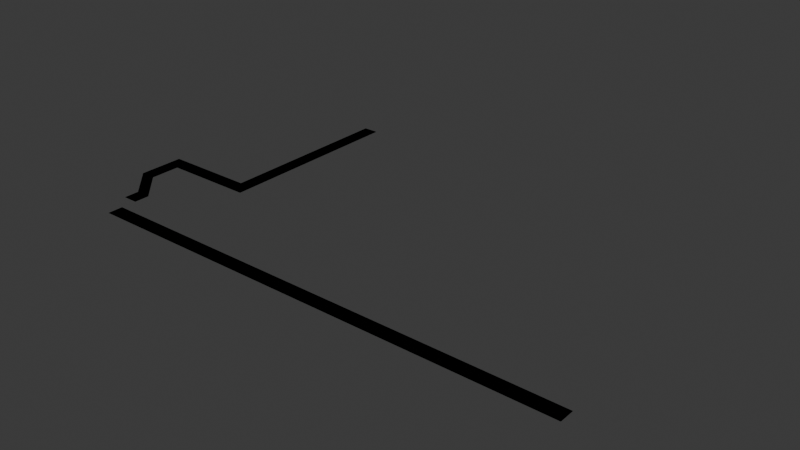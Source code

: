 # Source: roads_sebastian.blend  (saved by Blender 4.2.66; exported with 4.5.12 LTS)
import bpy
from mathutils import Matrix  # noqa: F401  (used for matrix-valued properties, if any)

bpy.ops.wm.read_factory_settings(use_empty=True)
scene = bpy.context.scene
scene.name = 'Scene'

# ---- collections
col_collection = bpy.data.collections.new('Collection'); scene.collection.children.link(col_collection)

# ---- materials (node trees are filled in below, after node groups)
mat_road = bpy.data.materials.new('Road')
mat_road.use_backface_culling = True

# ---- material node trees
mat_road.use_nodes = True; mat_road.node_tree.nodes.clear()
_N = mat_road.node_tree.nodes; _L = mat_road.node_tree.links
n0 = _N.new('ShaderNodeBsdfPrincipled'); n0.name = 'Principled BSDF'; n0.location = (10, 300)
n0.inputs[0].default_value = (0.2159, 0.2159, 0.2159, 1.0)
n0.inputs[2].default_value = 1.0
n1 = _N.new('ShaderNodeOutputMaterial'); n1.name = 'Material Output'; n1.location = (300, 300)
_L.new(n0.outputs[0], n1.inputs[0])
n1.is_active_output = True

# ---- world
world_world = bpy.data.worlds.new('World'); scene.world = world_world
world_world.use_nodes = True; world_world.node_tree.nodes.clear()
_N = world_world.node_tree.nodes; _L = world_world.node_tree.links
n0 = _N.new('ShaderNodeOutputWorld'); n0.name = 'World Output'; n0.location = (300, 300)
n1 = _N.new('ShaderNodeBackground'); n1.name = 'Background'; n1.location = (10, 300)
n1.inputs[0].default_value = (0.05088, 0.05088, 0.05088, 1.0)
_L.new(n1.outputs[0], n0.inputs[0])
n0.is_active_output = True
world_world.color = (0.05088, 0.05088, 0.05088)
world_world.sun_shadow_jitter_overblur = 0.0

# ---- meshes
me_plane = bpy.data.meshes.new('Plane')
me_plane.from_pydata([(0.0, -1.0, 0.0), (-4.0, 3.0, 0.0), (0.0, 1.0, 0.0), (0.0, 3.0, 0.0), (12.0, 39.0, 0.0), (16.0, 39.0, 0.0), (128.0, -1.0, 0.0), (128.0, 1.0, 0.0), (-4.0, 5.0, 0.0), (0.0, 5.0, 0.0), (-8.0, 9.0, 0.0), (-12.0, 9.0, 0.0), (-8.0, 13.0, 0.0), (-12.0, 15.0, 0.0), (-12.0, 13.0, 0.0), (12.0, 13.0, 0.0), (12.0, 15.0, 0.0), (16.0, 13.0, 0.0)], [], [(1, 3, 9, 8), (8, 9, 10, 11), (11, 10, 12, 14), (0, 6, 7, 2), (14, 12, 15, 16, 13), (4, 16, 15, 17, 5)])
_uv = me_plane.uv_layers.new(name='UVMap')
_uv.uv.foreach_set('vector', [0.0, 0.0, 0.0, 0.0, 0.0, 0.0, 0.0, 0.0, 0.0, 0.0, 0.0, 0.0, 0.0, 0.0, 0.0, 0.0, 0.0, 0.0, 0.0, 0.0, 0.0, 0.0, 0.0, 0.0, 0.0, 0.0, 0.25, 0.0, 0.25, 1.0, 0.0, 1.0, 0.0, 0.0, 0.0, 0.0, 0.0, 0.0, 0.0, 0.0, 0.0, 0.0, 0.0, 0.0, 0.0, 0.0, 0.0, 0.0, 0.0, 0.0, 0.0, 0.0])
me_plane.materials.append(mat_road)
me_plane.update()
me_plane_002 = bpy.data.meshes.new('Plane.002')
me_plane_002.from_pydata([(0.0, -1.0, 0.0), (-4.0, 3.0, 0.0), (0.0, 1.0, 0.0), (0.0, 3.0, 0.0), (12.0, 39.0, 0.0), (16.0, 39.0, 0.0), (128.0, -1.0, 0.0), (128.0, 1.0, 0.0), (-4.0, 5.0, 0.0), (0.0, 5.0, 0.0), (-8.0, 9.0, 0.0), (-12.0, 9.0, 0.0), (-8.0, 13.0, 0.0), (-12.0, 15.0, 0.0), (-12.0, 13.0, 0.0), (12.0, 13.0, 0.0), (12.0, 15.0, 0.0), (16.0, 13.0, 0.0)], [], [(1, 3, 9, 8), (8, 9, 10, 11), (11, 10, 12, 14), (0, 6, 7, 2), (4, 16, 15, 17, 5), (14, 12, 15, 16, 13)])
_uv = me_plane_002.uv_layers.new(name='UVMap')
_uv.uv.foreach_set('vector', [0.0, 0.0, 0.0, 0.0, 0.0, 0.0, 0.0, 0.0, 0.0, 0.0, 0.0, 0.0, 0.0, 0.0, 0.0, 0.0, 0.0, 0.0, 0.0, 0.0, 0.0, 0.0, 0.0, 0.0, 0.0, 0.0, 0.25, 0.0, 0.25, 1.0, 0.0, 1.0, 0.0, 0.0, 0.0, 0.0, 0.0, 0.0, 0.0, 0.0, 0.0, 0.0, 0.0, 0.0, 0.0, 0.0, 0.0, 0.0, 0.0, 0.0, 0.0, 0.0])
me_plane_002.materials.append(mat_road)
me_plane_002.update()

# ---- objects
ob_plane = bpy.data.objects.new('Plane', me_plane)
ob_plane_colonly = bpy.data.objects.new('Plane-colonly', me_plane_002)

# ---- transforms, parenting, visibility, modifiers, constraints
ob_plane.location = (0.0, 0.0, 0.0)
ob_plane.scale = (1.0, 2.0, 1.0)
ob_plane_colonly.location = (0.0, 0.0, 0.0)
ob_plane_colonly.scale = (1.0, 2.0, 1.0)

# ---- collection membership
col_collection.objects.link(ob_plane)
col_collection.objects.link(ob_plane_colonly)

# ---- scene / render settings (as saved in the file)
scene.frame_start = 1; scene.frame_end = 250; scene.frame_set(1)
scene.render.engine = 'BLENDER_EEVEE_NEXT'
bpy.context.view_layer.update()

# ---- added for rendering (the .blend has no active camera and no usable light): camera, sun
cam_auto = bpy.data.cameras.new('AutoCamera')
cam_auto.lens = 50.0
cam_auto.sensor_width = 36.0
cam_auto.clip_end = 2618.24
ob_auto_camera = bpy.data.objects.new('AutoCamera', cam_auto)
scene.collection.objects.link(ob_auto_camera)
ob_auto_camera.location = (207.188, -141.026, 119.35)
ob_auto_camera.rotation_euler = (1.09748, -7.21219e-08, 0.694738)
scene.camera = ob_auto_camera
light_auto_sun = bpy.data.lights.new('AutoSun', 'SUN')
light_auto_sun.energy = 3.0
light_auto_sun.angle = 0.0523599
ob_auto_sun = bpy.data.objects.new('AutoSun', light_auto_sun)
scene.collection.objects.link(ob_auto_sun)
ob_auto_sun.rotation_euler = (0.872665, 0.174533, 0.523599)
bpy.context.view_layer.update()
